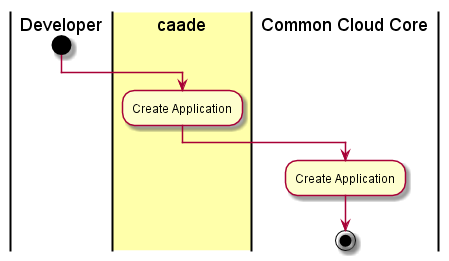

The diagram above was rendered by PlantUML. Its source (embedded in the PNG):
@startuml
|Developer|
start
|#ffffaa|caade|
:Create Application;
|Common Cloud Core|
:Create Application;
stop
@enduml